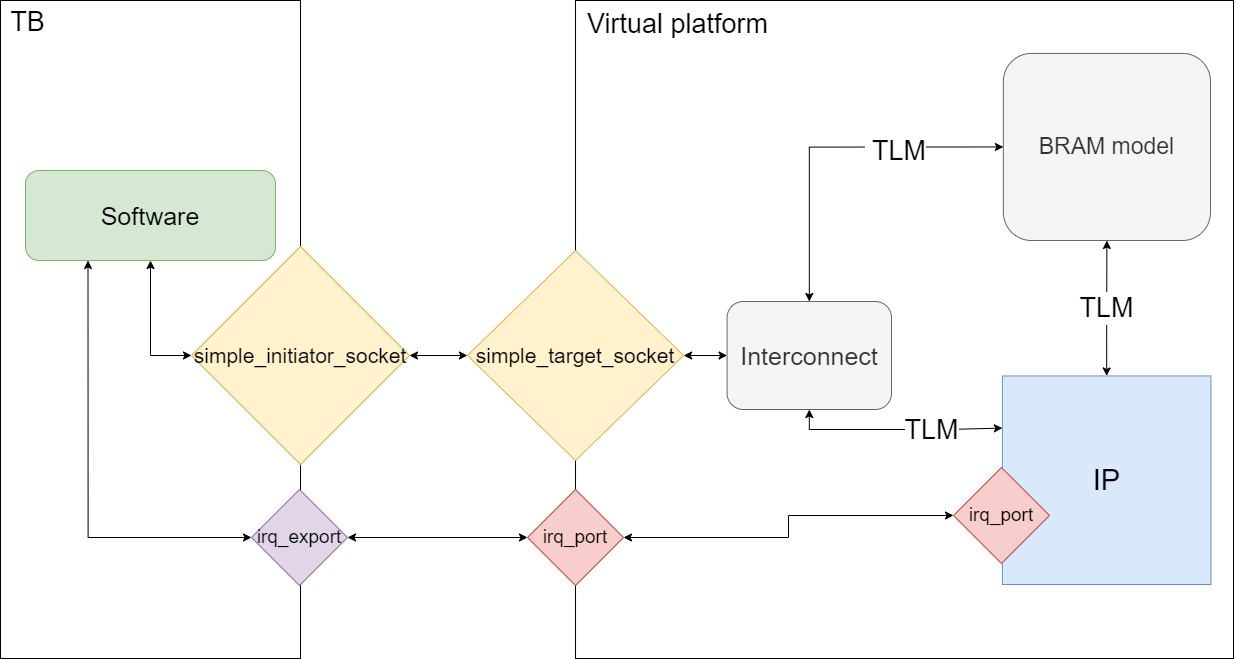

The diagram above was exported from draw.io. Its source (the exported page's mxGraphModel, read from the mxfile embedded in the PNG):
<mxGraphModel dx="3244" dy="1474" grid="0" gridSize="10" guides="0" tooltips="1" connect="1" arrows="1" fold="1" page="0" pageScale="1" pageWidth="850" pageHeight="1100" math="0" shadow="0">
  <root>
    <mxCell id="0" />
    <mxCell id="1" parent="0" />
    <mxCell id="2" value="" style="group" vertex="1" connectable="0" parent="1">
      <mxGeometry x="-336" y="170" width="1233.02" height="658" as="geometry" />
    </mxCell>
    <mxCell id="3" value="" style="rounded=0;whiteSpace=wrap;html=1;fontSize=14;" vertex="1" parent="2">
      <mxGeometry width="300" height="658" as="geometry" />
    </mxCell>
    <mxCell id="4" value="simple_initiator_socket" style="rhombus;whiteSpace=wrap;html=1;fontSize=21;fillColor=#fff2cc;strokeColor=#d6b656;" vertex="1" parent="2">
      <mxGeometry x="191" y="246" width="218" height="218" as="geometry" />
    </mxCell>
    <mxCell id="5" value="Software" style="rounded=1;whiteSpace=wrap;html=1;fontSize=25;fillColor=#d5e8d4;strokeColor=#82b366;" vertex="1" parent="2">
      <mxGeometry x="25" y="170" width="250" height="90" as="geometry" />
    </mxCell>
    <mxCell id="6" style="edgeStyle=orthogonalEdgeStyle;rounded=0;orthogonalLoop=1;jettySize=auto;html=1;exitX=0;exitY=0.5;exitDx=0;exitDy=0;entryX=0.5;entryY=1;entryDx=0;entryDy=0;fontSize=19;startArrow=classic;startFill=1;" edge="1" parent="2" source="4" target="5">
      <mxGeometry relative="1" as="geometry" />
    </mxCell>
    <mxCell id="7" value="TB" style="text;html=1;align=center;verticalAlign=middle;resizable=0;points=[];autosize=1;strokeColor=none;fillColor=none;fontSize=27;" vertex="1" parent="2">
      <mxGeometry width="53" height="44" as="geometry" />
    </mxCell>
    <mxCell id="8" value="" style="whiteSpace=wrap;html=1;aspect=fixed;" vertex="1" parent="2">
      <mxGeometry x="575.02" width="658" height="658" as="geometry" />
    </mxCell>
    <mxCell id="9" value="IP" style="whiteSpace=wrap;html=1;aspect=fixed;fontSize=29;fillColor=#dae8fc;strokeColor=#6c8ebf;" vertex="1" parent="2">
      <mxGeometry x="1001.9" y="375.46000000000004" width="208.54" height="208.54" as="geometry" />
    </mxCell>
    <mxCell id="10" value="BRAM model" style="rounded=1;whiteSpace=wrap;html=1;fontSize=23;fillColor=#f5f5f5;fontColor=#333333;strokeColor=#666666;" vertex="1" parent="2">
      <mxGeometry x="1002.88" y="52.920000000000016" width="207.12" height="187.08" as="geometry" />
    </mxCell>
    <mxCell id="11" value="TLM" style="edgeStyle=orthogonalEdgeStyle;rounded=0;orthogonalLoop=1;jettySize=auto;html=1;exitX=0.5;exitY=0;exitDx=0;exitDy=0;fontSize=27;startArrow=classic;startFill=1;" edge="1" parent="2" source="9" target="10">
      <mxGeometry relative="1" as="geometry" />
    </mxCell>
    <mxCell id="12" style="edgeStyle=orthogonalEdgeStyle;rounded=0;orthogonalLoop=1;jettySize=auto;html=1;exitX=0.5;exitY=0;exitDx=0;exitDy=0;fontSize=27;startArrow=classic;startFill=1;entryX=0;entryY=0.5;entryDx=0;entryDy=0;" edge="1" parent="2" source="16" target="10">
      <mxGeometry relative="1" as="geometry" />
    </mxCell>
    <mxCell id="13" value="&amp;nbsp;TLM" style="edgeLabel;html=1;align=center;verticalAlign=middle;resizable=0;points=[];fontSize=27;" vertex="1" connectable="0" parent="12">
      <mxGeometry x="-0.1214" y="-3" relative="1" as="geometry">
        <mxPoint x="86" as="offset" />
      </mxGeometry>
    </mxCell>
    <mxCell id="14" style="edgeStyle=orthogonalEdgeStyle;rounded=0;orthogonalLoop=1;jettySize=auto;html=1;exitX=0.5;exitY=1;exitDx=0;exitDy=0;fontSize=27;startArrow=classic;startFill=1;entryX=0;entryY=0.25;entryDx=0;entryDy=0;" edge="1" parent="2" source="16" target="9">
      <mxGeometry relative="1" as="geometry" />
    </mxCell>
    <mxCell id="15" value="TLM" style="edgeLabel;html=1;align=center;verticalAlign=middle;resizable=0;points=[];fontSize=27;" vertex="1" connectable="0" parent="14">
      <mxGeometry x="0.0913" y="-6" relative="1" as="geometry">
        <mxPoint x="23" y="-6" as="offset" />
      </mxGeometry>
    </mxCell>
    <mxCell id="16" value="Interconnect" style="rounded=1;whiteSpace=wrap;html=1;fontSize=25;fillColor=#f5f5f5;fontColor=#333333;strokeColor=#666666;" vertex="1" parent="2">
      <mxGeometry x="726.59" y="301" width="164.41" height="108" as="geometry" />
    </mxCell>
    <mxCell id="17" value="" style="edgeStyle=orthogonalEdgeStyle;rounded=0;orthogonalLoop=1;jettySize=auto;html=1;startArrow=classic;startFill=1;" edge="1" parent="2" source="18" target="16">
      <mxGeometry relative="1" as="geometry" />
    </mxCell>
    <mxCell id="18" value="simple_target_socket" style="rhombus;whiteSpace=wrap;html=1;fontSize=21;fillColor=#fff2cc;strokeColor=#d6b656;" vertex="1" parent="2">
      <mxGeometry x="466.91999999999996" y="250" width="216.2" height="210" as="geometry" />
    </mxCell>
    <mxCell id="19" value="" style="edgeStyle=orthogonalEdgeStyle;rounded=0;orthogonalLoop=1;jettySize=auto;html=1;fontSize=27;startArrow=classic;startFill=1;" edge="1" parent="2" source="4" target="18">
      <mxGeometry relative="1" as="geometry" />
    </mxCell>
    <mxCell id="20" value="Virtual platform" style="text;html=1;align=center;verticalAlign=middle;resizable=0;points=[];autosize=1;strokeColor=none;fillColor=none;fontSize=27;" vertex="1" parent="2">
      <mxGeometry x="577" y="2" width="199" height="44" as="geometry" />
    </mxCell>
    <mxCell id="21" value="irq_port" style="rhombus;whiteSpace=wrap;html=1;fontSize=19;verticalAlign=middle;fillColor=#f8cecc;strokeColor=#b85450;" vertex="1" parent="2">
      <mxGeometry x="953" y="467" width="96" height="96" as="geometry" />
    </mxCell>
    <mxCell id="22" value="irq_port" style="rhombus;whiteSpace=wrap;html=1;fontSize=19;verticalAlign=middle;fillColor=#f8cecc;strokeColor=#b85450;" vertex="1" parent="2">
      <mxGeometry x="527" y="489" width="96" height="96" as="geometry" />
    </mxCell>
    <mxCell id="23" style="edgeStyle=orthogonalEdgeStyle;rounded=0;orthogonalLoop=1;jettySize=auto;html=1;exitX=0;exitY=0.5;exitDx=0;exitDy=0;fontSize=19;startArrow=classic;startFill=1;" edge="1" parent="2" source="21" target="22">
      <mxGeometry relative="1" as="geometry" />
    </mxCell>
    <mxCell id="24" value="irq_export" style="rhombus;whiteSpace=wrap;html=1;fontSize=19;verticalAlign=middle;fillColor=#e1d5e7;strokeColor=#9673a6;" vertex="1" parent="2">
      <mxGeometry x="251" y="489" width="96" height="96" as="geometry" />
    </mxCell>
    <mxCell id="25" style="edgeStyle=orthogonalEdgeStyle;rounded=0;orthogonalLoop=1;jettySize=auto;html=1;exitX=0.25;exitY=1;exitDx=0;exitDy=0;entryX=0;entryY=0.5;entryDx=0;entryDy=0;fontSize=19;startArrow=classic;startFill=1;" edge="1" parent="2" source="5" target="24">
      <mxGeometry relative="1" as="geometry" />
    </mxCell>
    <mxCell id="26" style="edgeStyle=orthogonalEdgeStyle;rounded=0;orthogonalLoop=1;jettySize=auto;html=1;exitX=0;exitY=0.5;exitDx=0;exitDy=0;entryX=1;entryY=0.5;entryDx=0;entryDy=0;fontSize=19;startArrow=classic;startFill=1;" edge="1" parent="2" source="22" target="24">
      <mxGeometry relative="1" as="geometry" />
    </mxCell>
  </root>
</mxGraphModel>